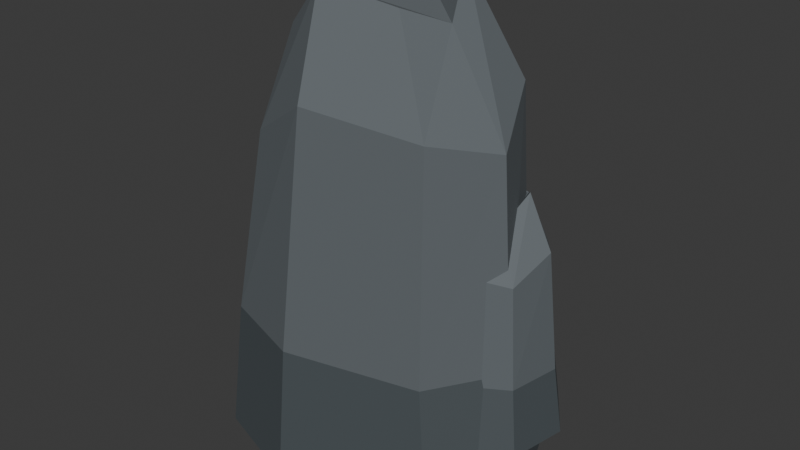 # Source: reef_spire.blend  (saved by Blender 4.5.87; exported with 4.5.12 LTS)
import bpy
from mathutils import Matrix  # noqa: F401  (used for matrix-valued properties, if any)

bpy.ops.wm.read_factory_settings(use_empty=True)
scene = bpy.context.scene
scene.name = 'Scene'

# ---- collections
col_collection = bpy.data.collections.new('Collection'); scene.collection.children.link(col_collection)

# ---- materials (node trees are filled in below, after node groups)
mat_coast_blue_grey_bedrock = bpy.data.materials.new('Coast blue grey bedrock')
mat_coast_blue_grey_bedrock.diffuse_color = (0.118, 0.136, 0.148, 1.0)
mat_coast_exposed_fracture = bpy.data.materials.new('Coast exposed fracture')
mat_coast_exposed_fracture.diffuse_color = (0.165, 0.172, 0.17, 1.0)
mat_coast_tidal_dark_stone = bpy.data.materials.new('Coast tidal dark stone')
mat_coast_tidal_dark_stone.diffuse_color = (0.07, 0.085, 0.093, 1.0)

# ---- material node trees
mat_coast_blue_grey_bedrock.use_nodes = True; mat_coast_blue_grey_bedrock.node_tree.nodes.clear()
_N = mat_coast_blue_grey_bedrock.node_tree.nodes; _L = mat_coast_blue_grey_bedrock.node_tree.links
n0 = _N.new('ShaderNodeBsdfPrincipled'); n0.name = 'Principled BSDF'; n0.location = (-200, 100)
n0.inputs[0].default_value = (0.118, 0.136, 0.148, 1.0)
n0.inputs[2].default_value = 0.8
n1 = _N.new('ShaderNodeOutputMaterial'); n1.name = 'Material Output'; n1.location = (200, 100)
_L.new(n0.outputs[0], n1.inputs[0])
n1.is_active_output = True
mat_coast_exposed_fracture.use_nodes = True; mat_coast_exposed_fracture.node_tree.nodes.clear()
_N = mat_coast_exposed_fracture.node_tree.nodes; _L = mat_coast_exposed_fracture.node_tree.links
n0 = _N.new('ShaderNodeBsdfPrincipled'); n0.name = 'Principled BSDF'; n0.location = (-200, 100)
n0.inputs[0].default_value = (0.165, 0.172, 0.17, 1.0)
n0.inputs[2].default_value = 0.8
n1 = _N.new('ShaderNodeOutputMaterial'); n1.name = 'Material Output'; n1.location = (200, 100)
_L.new(n0.outputs[0], n1.inputs[0])
n1.is_active_output = True
mat_coast_tidal_dark_stone.use_nodes = True; mat_coast_tidal_dark_stone.node_tree.nodes.clear()
_N = mat_coast_tidal_dark_stone.node_tree.nodes; _L = mat_coast_tidal_dark_stone.node_tree.links
n0 = _N.new('ShaderNodeBsdfPrincipled'); n0.name = 'Principled BSDF'; n0.location = (-200, 100)
n0.inputs[0].default_value = (0.07, 0.085, 0.093, 1.0)
n0.inputs[2].default_value = 0.62
n1 = _N.new('ShaderNodeOutputMaterial'); n1.name = 'Material Output'; n1.location = (200, 100)
_L.new(n0.outputs[0], n1.inputs[0])
n1.is_active_output = True

# ---- world
world_world = bpy.data.worlds.new('World'); scene.world = world_world
world_world.use_nodes = True; world_world.node_tree.nodes.clear()
_N = world_world.node_tree.nodes; _L = world_world.node_tree.links
n0 = _N.new('ShaderNodeOutputWorld'); n0.name = 'World Output'; n0.location = (200, 100)
n1 = _N.new('ShaderNodeBackground'); n1.name = 'Background'; n1.location = (-200, 100)
n1.inputs[0].default_value = (0.05088, 0.05088, 0.05088, 1.0)
_L.new(n1.outputs[0], n0.inputs[0])
n0.is_active_output = True
world_world.color = (0.05088, 0.05088, 0.05088)
world_world.sun_shadow_jitter_overblur = 0.0

# ---- meshes
me_reef_spire_main_fracture = bpy.data.meshes.new('reef_spire main fracture')
me_reef_spire_main_fracture.from_pydata([(-9.381, -5.382, -8.7), (-2.932, -7.579, -8.7), (6.917, -5.298, -8.7), (10.2, -0.04406, -8.7), (7.827, 5.544, -8.7), (0.8218, 8.053, -8.7), (-8.295, 4.297, -8.7), (-10.08, -0.7311, -8.7), (-8.653, -4.777, 0.1), (-2.896, -6.738, 0.1), (5.899, -4.701, 0.1), (8.831, -0.01047, 0.1), (6.711, 4.979, 0.1), (0.4563, 7.219, 0.1), (-7.684, 3.865, 0.1), (-9.281, -0.6239, 0.1), (-6.465, -4.198, 12.64), (-1.686, -5.826, 15.72), (5.613, -4.136, 14.84), (8.047, -0.2423, 13.74), (6.287, 3.899, 16.38), (1.096, 5.758, 14.4), (-5.661, 2.974, 15.28), (-6.986, -0.7514, 13.08), (-5.402, -2.197, 18.8), (-2.351, -3.237, 21.88), (2.31, -2.157, 21.0), (3.864, 0.3292, 19.9), (2.741, 2.973, 22.54), (-0.5742, 4.161, 20.56), (-4.889, 2.383, 21.44), (-5.735, 0.004018, 19.24)], [], [(7, 6, 5, 4, 3, 2, 1, 0), (0, 1, 9, 8), (1, 2, 10, 9), (2, 3, 11, 10), (3, 4, 12, 11), (4, 5, 13, 12), (5, 6, 14, 13), (6, 7, 15, 14), (7, 0, 8, 15), (8, 9, 17, 16), (9, 10, 18, 17), (10, 11, 19, 18), (11, 12, 20, 19), (12, 13, 21, 20), (13, 14, 22, 21), (14, 15, 23, 22), (15, 8, 16, 23), (16, 17, 25, 24), (17, 18, 26, 25), (18, 19, 27, 26), (19, 20, 28, 27), (20, 21, 29, 28), (21, 22, 30, 29), (22, 23, 31, 30), (23, 16, 24, 31), (24, 25, 26, 27, 28, 29, 30, 31)])
me_reef_spire_main_fracture.polygons.foreach_set('material_index', [2, 2, 2, 2, 2, 2, 2, 2, 2, 0, 0, 0, 0, 0, 0, 1, 1, 0, 0, 0, 0, 0, 0, 1, 1, 0])
me_reef_spire_main_fracture.materials.append(mat_coast_blue_grey_bedrock)
me_reef_spire_main_fracture.materials.append(mat_coast_exposed_fracture)
me_reef_spire_main_fracture.materials.append(mat_coast_tidal_dark_stone)
me_reef_spire_main_fracture.update()
me_reef_spire_secondary_ledge = bpy.data.meshes.new('reef_spire secondary ledge')
me_reef_spire_secondary_ledge.from_pydata([(-0.6986, 1.912, -4.696), (1.571, -1.261, -4.696), (6.876, -2.95, -4.696), (10.11, -0.9977, -4.696), (10.83, 2.846, -4.696), (8.406, 6.362, -4.696), (2.959, 7.005, -4.696), (0.4921, 4.728, -4.696), (-0.1642, 2.032, -0.472), (1.863, -0.801, -0.472), (6.599, -2.309, -0.472), (9.486, -0.566, -0.472), (10.13, 2.866, -0.472), (7.965, 6.005, -0.472), (3.102, 6.579, -0.472), (0.8989, 4.546, -0.472), (1.038, 1.697, 5.547), (2.72, -0.6546, 7.026), (6.651, -1.907, 6.603), (9.047, -0.4596, 6.075), (9.582, 2.389, 7.342), (7.785, 4.994, 6.392), (3.748, 5.471, 6.814), (1.92, 3.784, 5.758), (2.182, 2.497, 8.504), (3.256, 0.9958, 9.982), (5.767, 0.1962, 9.56), (7.297, 1.12, 9.032), (7.639, 2.939, 10.3), (6.49, 4.603, 9.349), (3.913, 4.907, 9.771), (2.746, 3.83, 8.715)], [], [(7, 6, 5, 4, 3, 2, 1, 0), (0, 1, 9, 8), (1, 2, 10, 9), (2, 3, 11, 10), (3, 4, 12, 11), (4, 5, 13, 12), (5, 6, 14, 13), (6, 7, 15, 14), (7, 0, 8, 15), (8, 9, 17, 16), (9, 10, 18, 17), (10, 11, 19, 18), (11, 12, 20, 19), (12, 13, 21, 20), (13, 14, 22, 21), (14, 15, 23, 22), (15, 8, 16, 23), (16, 17, 25, 24), (17, 18, 26, 25), (18, 19, 27, 26), (19, 20, 28, 27), (20, 21, 29, 28), (21, 22, 30, 29), (22, 23, 31, 30), (23, 16, 24, 31), (24, 25, 26, 27, 28, 29, 30, 31)])
me_reef_spire_secondary_ledge.polygons.foreach_set('material_index', [2, 2, 2, 2, 2, 2, 2, 2, 2, 1, 0, 0, 0, 0, 0, 1, 1, 1, 0, 0, 0, 0, 0, 1, 1, 0])
me_reef_spire_secondary_ledge.materials.append(mat_coast_blue_grey_bedrock)
me_reef_spire_secondary_ledge.materials.append(mat_coast_exposed_fracture)
me_reef_spire_secondary_ledge.materials.append(mat_coast_tidal_dark_stone)
me_reef_spire_secondary_ledge.update()

# ---- objects
ob_reef_spire_main_fracture = bpy.data.objects.new('reef_spire main fracture', me_reef_spire_main_fracture)
ob_reef_spire_secondary_ledge = bpy.data.objects.new('reef_spire secondary ledge', me_reef_spire_secondary_ledge)

# ---- transforms, parenting, visibility, modifiers, constraints
ob_reef_spire_main_fracture.location = (0.0, 0.0, 0.0)
ob_reef_spire_secondary_ledge.location = (0.0, 0.0, 0.0)

# ---- collection membership
col_collection.objects.link(ob_reef_spire_main_fracture)
col_collection.objects.link(ob_reef_spire_secondary_ledge)

# ---- scene / render settings (as saved in the file)
scene.frame_start = 1; scene.frame_end = 250; scene.frame_set(1)
scene.render.engine = 'BLENDER_EEVEE_NEXT'
bpy.context.view_layer.update()

# ---- added for rendering (the .blend has no active camera and no usable light): camera, sun
cam_auto = bpy.data.cameras.new('AutoCamera')
cam_auto.lens = 50.0
cam_auto.sensor_width = 36.0
cam_auto.clip_end = 1000.0
ob_auto_camera = bpy.data.objects.new('AutoCamera', cam_auto)
scene.collection.objects.link(ob_auto_camera)
ob_auto_camera.location = (38.0453, -44.9687, 37.0571)
ob_auto_camera.rotation_euler = (1.09748, -7.21219e-08, 0.694738)
scene.camera = ob_auto_camera
light_auto_sun = bpy.data.lights.new('AutoSun', 'SUN')
light_auto_sun.energy = 3.0
light_auto_sun.angle = 0.0523599
ob_auto_sun = bpy.data.objects.new('AutoSun', light_auto_sun)
scene.collection.objects.link(ob_auto_sun)
ob_auto_sun.rotation_euler = (0.872665, 0.174533, 0.523599)
bpy.context.view_layer.update()
